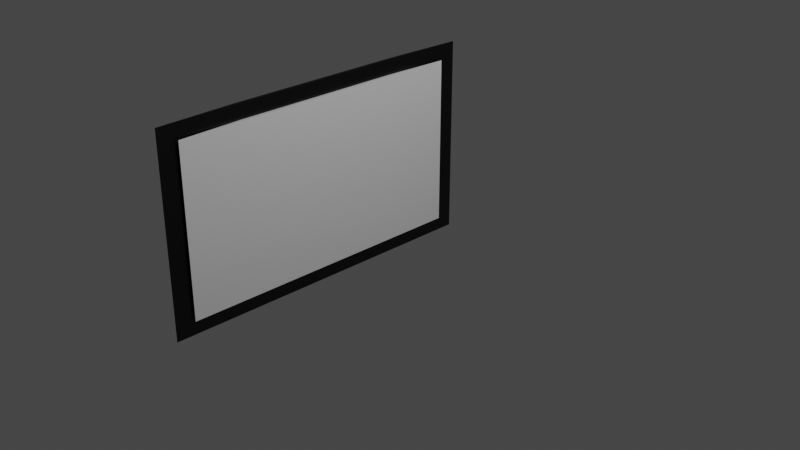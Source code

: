 # Source: Frame_rect.blend  (saved by Blender 3.2.14; exported with 4.5.12 LTS)
import bpy
from mathutils import Matrix  # noqa: F401  (used for matrix-valued properties, if any)

bpy.ops.wm.read_factory_settings(use_empty=True)
scene = bpy.context.scene
scene.name = 'Scene'

# ---- collections
col_collection = bpy.data.collections.new('Collection'); scene.collection.children.link(col_collection)

# ---- materials (node trees are filled in below, after node groups)
mat_material = bpy.data.materials.new('Material')
mat_material.alpha_threshold = 0.0
mat_material.use_transparent_shadow = False
mat_material.line_color = (0.0, 0.0, 0.0, 1.0)
mat_test = bpy.data.materials.new('test')
mat_test.use_transparent_shadow = False
mat_material_001 = bpy.data.materials.new('Material.001')
mat_material_001.alpha_threshold = 0.0
mat_material_001.use_transparent_shadow = False
mat_material_001.preview_render_type = 'FLAT'
mat_material_001.line_color = (0.0, 0.0, 0.0, 1.0)

# ---- material node trees
mat_material.use_nodes = True; mat_material.node_tree.nodes.clear()
_N = mat_material.node_tree.nodes; _L = mat_material.node_tree.links
n0 = _N.new('ShaderNodeOutputMaterial'); n0.name = 'Material Output'; n0.location = (300, 300)
n1 = _N.new('ShaderNodeBsdfPrincipled'); n1.name = 'Principled BSDF'; n1.location = (10, 300)
n1.distribution = 'GGX'
n1.subsurface_method = 'RANDOM_WALK_SKIN'
n1.inputs[2].default_value = 0.4
n1.inputs[3].default_value = 1.45
n1.inputs[27].default_value = (0.0, 0.0, 0.0, 1.0)
n1.inputs[28].default_value = 1.0
_L.new(n1.outputs[0], n0.inputs[0])
n0.is_active_output = True
mat_test.use_nodes = True; mat_test.node_tree.nodes.clear()
_N = mat_test.node_tree.nodes; _L = mat_test.node_tree.links
n0 = _N.new('ShaderNodeBsdfPrincipled'); n0.name = 'Principled BSDF'; n0.location = (10, 300)
n0.distribution = 'GGX'
n0.subsurface_method = 'RANDOM_WALK_SKIN'
n0.inputs[3].default_value = 1.45
n0.inputs[27].default_value = (0.0, 0.0, 0.0, 1.0)
n0.inputs[28].default_value = 1.0
n1 = _N.new('ShaderNodeOutputMaterial'); n1.name = 'Material Output'; n1.location = (300, 300)
_L.new(n0.outputs[0], n1.inputs[0])
n1.is_active_output = True
mat_material_001.use_nodes = True; mat_material_001.node_tree.nodes.clear()
_N = mat_material_001.node_tree.nodes; _L = mat_material_001.node_tree.links
n0 = _N.new('ShaderNodeOutputMaterial'); n0.name = 'Material Output'; n0.location = (300, 300)
n1 = _N.new('ShaderNodeBsdfPrincipled'); n1.name = 'Principled BSDF'; n1.location = (10, 300)
n1.distribution = 'GGX'
n1.subsurface_method = 'RANDOM_WALK_SKIN'
n1.inputs[0].default_value = (0.0, 0.0, 0.0, 1.0)
n1.inputs[2].default_value = 0.4
n1.inputs[3].default_value = 1.45
n1.inputs[27].default_value = (0.0, 0.0, 0.0, 1.0)
n1.inputs[28].default_value = 1.0
_L.new(n1.outputs[0], n0.inputs[0])
n0.is_active_output = True

# ---- world
world_world = bpy.data.worlds.new('World'); scene.world = world_world
world_world.use_nodes = True; world_world.node_tree.nodes.clear()
_N = world_world.node_tree.nodes; _L = world_world.node_tree.links
n0 = _N.new('ShaderNodeOutputWorld'); n0.name = 'World Output'; n0.location = (300, 300)
n1 = _N.new('ShaderNodeBackground'); n1.name = 'Background'; n1.location = (10, 300)
n1.inputs[0].default_value = (0.05088, 0.05088, 0.05088, 1.0)
_L.new(n1.outputs[0], n0.inputs[0])
n0.is_active_output = True
world_world.color = (0.05088, 0.05088, 0.05088)
world_world.use_sun_shadow = False
world_world.sun_shadow_jitter_overblur = 0.0

# ---- cameras
cam_camera = bpy.data.cameras.new('Camera')
cam_camera.clip_end = 100.0
cam_camera.ortho_scale = 7.314

# ---- lights
light_light = bpy.data.lights.new('Light', 'POINT')
light_light.transmission_factor = 0.0
light_light.energy = 1000.0
light_light.shadow_soft_size = 0.1
light_light.shadow_maximum_resolution = 0.006
light_light.use_absolute_resolution = True

# ---- meshes
me_cube = bpy.data.meshes.new('Cube')
me_cube.from_pydata([(-0.9621, 1.762, 1.0), (-0.9621, 1.762, -1.0), (-0.9637, -1.762, 1.0), (-0.9621, -1.762, -1.0), (-1.0, 0.9461, 1.0), (-1.0, 0.9461, -1.0), (-1.0, -0.9461, 1.0), (-1.0, -0.9461, -1.0)], [], [(0, 4, 6, 2), (3, 2, 6, 7), (7, 6, 4, 5), (5, 1, 3, 7), (1, 0, 2, 3), (5, 4, 0, 1)])
_uv = me_cube.uv_layers.new(name='UVMap')
_uv.uv.foreach_set('vector', [0.625, 0.5, 0.875, 0.5, 0.875, 0.75, 0.625, 0.75, 0.375, 0.75, 0.625, 0.75, 0.625, 1.0, 0.375, 1.0, 0.375, 0.0, 0.625, 0.0, 0.625, 0.25, 0.375, 0.25, 0.125, 0.5, 0.375, 0.5, 0.375, 0.75, 0.125, 0.75, 0.375, 0.5, 0.625, 0.5, 0.625, 0.75, 0.375, 0.75, 0.375, 0.25, 0.625, 0.25, 0.625, 0.5, 0.375, 0.5])
me_cube.materials.append(mat_material)
me_cube.materials.append(mat_test)
me_cube.use_mirror_vertex_groups = False
me_cube.update()
me_cube_001 = bpy.data.meshes.new('Cube.001')
me_cube_001.from_pydata([(-0.9621, 1.762, 1.0), (-0.9621, 1.762, -1.0), (-0.9637, -1.762, 1.0), (-0.9621, -1.762, -1.0), (-1.0, 0.9461, 1.0), (-1.0, 0.9461, -1.0), (-1.0, -0.9461, 1.0), (-1.0, -0.9461, -1.0)], [], [(0, 4, 6, 2), (3, 2, 6, 7), (7, 6, 4, 5), (5, 1, 3, 7), (1, 0, 2, 3), (5, 4, 0, 1)])
_uv = me_cube_001.uv_layers.new(name='UVMap')
_uv.uv.foreach_set('vector', [0.625, 0.5, 0.875, 0.5, 0.875, 0.75, 0.625, 0.75, 0.375, 0.75, 0.625, 0.75, 0.625, 1.0, 0.375, 1.0, 0.375, 0.0, 0.625, 0.0, 0.625, 0.25, 0.375, 0.25, 0.125, 0.5, 0.375, 0.5, 0.375, 0.75, 0.125, 0.75, 0.375, 0.5, 0.625, 0.5, 0.625, 0.75, 0.375, 0.75, 0.375, 0.25, 0.625, 0.25, 0.625, 0.5, 0.375, 0.5])
me_cube_001.materials.append(mat_material_001)
me_cube_001.use_mirror_vertex_groups = False
me_cube_001.update()

# ---- objects
ob_cube = bpy.data.objects.new('Cube', me_cube)
ob_light = bpy.data.objects.new('Light', light_light)
ob_camera = bpy.data.objects.new('Camera', cam_camera)
ob_cube_001 = bpy.data.objects.new('Cube.001', me_cube_001)

# ---- transforms, parenting, visibility, modifiers, constraints
ob_cube.location = (-0.2063, 0.0, 0.0)
ob_cube.lock_rotations_4d = False
ob_cube.empty_display_type = 'ARROWS'
ob_cube.lineart.crease_threshold = 0.0
ob_light.location = (4.076, 1.005, 5.904)
ob_light.rotation_euler = (0.6503, 0.05522, 1.866)
ob_light.lock_rotations_4d = False
ob_light.empty_display_type = 'ARROWS'
ob_light.color = (0.0, 0.0, 0.0, 0.0)
ob_light.lineart.crease_threshold = 0.0
ob_camera.location = (7.359, -6.926, 4.958)
ob_camera.rotation_euler = (1.109, 0.0, 0.8149)
ob_camera.lock_rotations_4d = False
ob_camera.empty_display_type = 'ARROWS'
ob_camera.color = (0.0, 0.0, 0.0, 0.0)
ob_camera.display_type = 'WIRE'
ob_camera.lineart.crease_threshold = 0.0
ob_cube_001.location = (-0.24, 0.0, 0.0)
ob_cube_001.scale = (1.0, 1.124, 1.173)
ob_cube_001.lock_rotations_4d = False
ob_cube_001.empty_display_type = 'ARROWS'
ob_cube_001.lineart.crease_threshold = 0.0

# ---- collection membership
col_collection.objects.link(ob_cube)
col_collection.objects.link(ob_light)
col_collection.objects.link(ob_camera)
col_collection.objects.link(ob_cube_001)

# ---- scene / render settings (as saved in the file)
scene.camera = ob_camera
scene.frame_start = 1; scene.frame_end = 250; scene.frame_set(1)
scene.render.engine = 'BLENDER_EEVEE_NEXT'
scene.cycles.sampling_pattern = 'TABULATED_SOBOL'
scene.cycles.use_light_tree = False
scene.view_settings.view_transform = 'Filmic'
bpy.context.view_layer.update()
